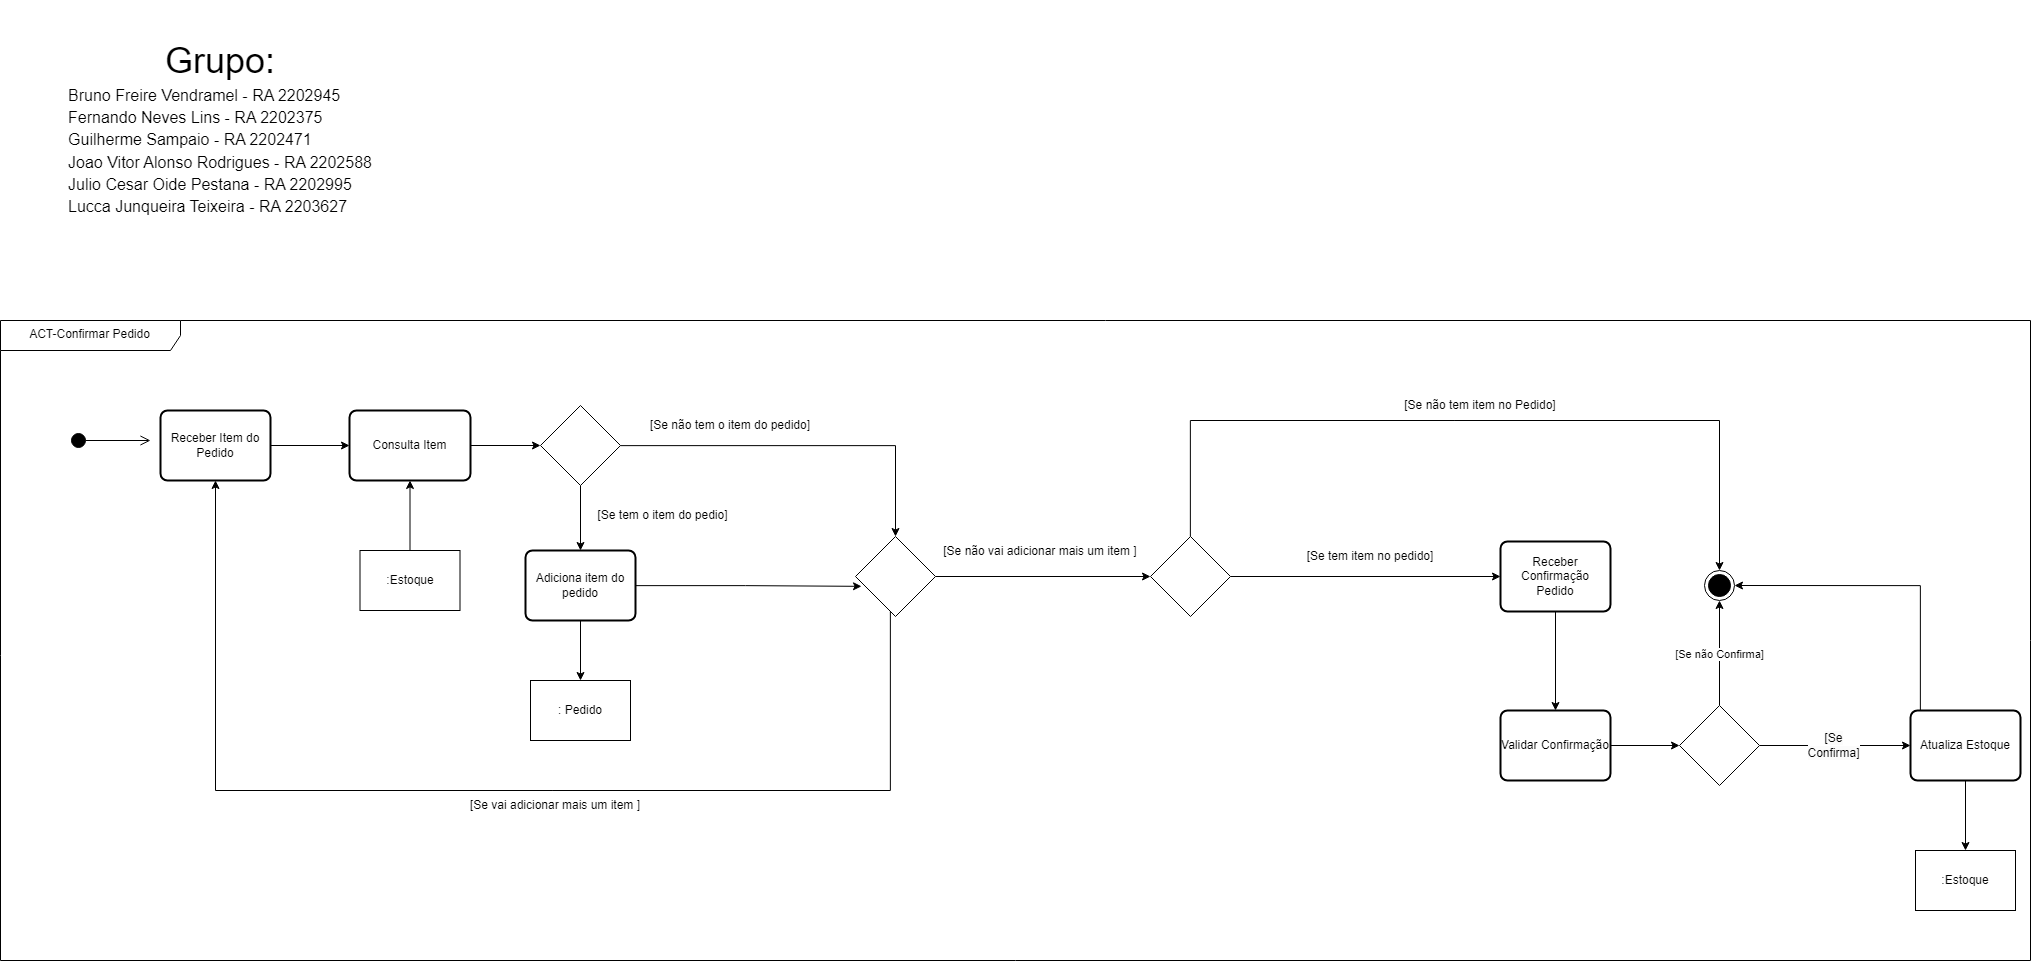

The diagram above was exported from draw.io. Its source (the exported page's mxGraphModel, read from the mxfile embedded in the PNG):
<mxGraphModel dx="2269" dy="3238" grid="1" gridSize="10" guides="1" tooltips="1" connect="1" arrows="1" fold="1" page="1" pageScale="1" pageWidth="827" pageHeight="1169" math="0" shadow="0">
  <root>
    <mxCell id="0" />
    <mxCell id="1" parent="0" />
    <mxCell id="4xVuUTlXyh0z2Seqe2P6-1" value="ACT-Confirmar Pedido" style="shape=umlFrame;whiteSpace=wrap;html=1;pointerEvents=0;width=180;height=30;" parent="1" vertex="1">
      <mxGeometry x="30" y="-30" width="2030" height="640" as="geometry" />
    </mxCell>
    <mxCell id="5TgA6NTY0FTLS-p8OdgZ-1" value="" style="html=1;verticalAlign=bottom;startArrow=circle;startFill=1;endArrow=open;startSize=6;endSize=8;curved=0;rounded=0;" parent="1" edge="1">
      <mxGeometry width="80" relative="1" as="geometry">
        <mxPoint x="100" y="90" as="sourcePoint" />
        <mxPoint x="180" y="90" as="targetPoint" />
      </mxGeometry>
    </mxCell>
    <mxCell id="5TgA6NTY0FTLS-p8OdgZ-8" style="edgeStyle=orthogonalEdgeStyle;rounded=0;orthogonalLoop=1;jettySize=auto;html=1;exitX=1;exitY=0.5;exitDx=0;exitDy=0;entryX=0.5;entryY=1;entryDx=0;entryDy=0;" parent="1" source="5TgA6NTY0FTLS-p8OdgZ-2" target="5TgA6NTY0FTLS-p8OdgZ-3" edge="1">
      <mxGeometry relative="1" as="geometry" />
    </mxCell>
    <mxCell id="5TgA6NTY0FTLS-p8OdgZ-2" value="Receber Item do Pedido" style="rounded=1;whiteSpace=wrap;html=1;absoluteArcSize=1;arcSize=14;strokeWidth=2;" parent="1" vertex="1">
      <mxGeometry x="190" y="60" width="110" height="70" as="geometry" />
    </mxCell>
    <mxCell id="5TgA6NTY0FTLS-p8OdgZ-14" style="edgeStyle=orthogonalEdgeStyle;rounded=0;orthogonalLoop=1;jettySize=auto;html=1;entryX=0;entryY=0.5;entryDx=0;entryDy=0;" parent="1" source="5TgA6NTY0FTLS-p8OdgZ-3" target="5TgA6NTY0FTLS-p8OdgZ-7" edge="1">
      <mxGeometry relative="1" as="geometry" />
    </mxCell>
    <mxCell id="5TgA6NTY0FTLS-p8OdgZ-3" value="Consulta Item" style="rounded=1;whiteSpace=wrap;html=1;absoluteArcSize=1;arcSize=14;strokeWidth=2;direction=south;" parent="1" vertex="1">
      <mxGeometry x="379" y="60" width="121" height="70" as="geometry" />
    </mxCell>
    <mxCell id="5TgA6NTY0FTLS-p8OdgZ-77" style="edgeStyle=orthogonalEdgeStyle;rounded=0;orthogonalLoop=1;jettySize=auto;html=1;entryX=0.5;entryY=0;entryDx=0;entryDy=0;" parent="1" source="5TgA6NTY0FTLS-p8OdgZ-4" target="5TgA6NTY0FTLS-p8OdgZ-76" edge="1">
      <mxGeometry relative="1" as="geometry" />
    </mxCell>
    <mxCell id="5TgA6NTY0FTLS-p8OdgZ-4" value="Receber Confirmação Pedido" style="rounded=1;whiteSpace=wrap;html=1;absoluteArcSize=1;arcSize=14;strokeWidth=2;" parent="1" vertex="1">
      <mxGeometry x="1530" y="191" width="110" height="70" as="geometry" />
    </mxCell>
    <mxCell id="5TgA6NTY0FTLS-p8OdgZ-17" style="edgeStyle=orthogonalEdgeStyle;rounded=0;orthogonalLoop=1;jettySize=auto;html=1;entryX=0.5;entryY=0;entryDx=0;entryDy=0;" parent="1" source="5TgA6NTY0FTLS-p8OdgZ-5" target="5TgA6NTY0FTLS-p8OdgZ-16" edge="1">
      <mxGeometry relative="1" as="geometry" />
    </mxCell>
    <mxCell id="5TgA6NTY0FTLS-p8OdgZ-5" value="Adiciona item do pedido" style="rounded=1;whiteSpace=wrap;html=1;absoluteArcSize=1;arcSize=14;strokeWidth=2;" parent="1" vertex="1">
      <mxGeometry x="555" y="200" width="110" height="70" as="geometry" />
    </mxCell>
    <mxCell id="5TgA6NTY0FTLS-p8OdgZ-15" style="edgeStyle=orthogonalEdgeStyle;rounded=0;orthogonalLoop=1;jettySize=auto;html=1;entryX=0.5;entryY=0;entryDx=0;entryDy=0;" parent="1" source="5TgA6NTY0FTLS-p8OdgZ-7" target="5TgA6NTY0FTLS-p8OdgZ-5" edge="1">
      <mxGeometry relative="1" as="geometry" />
    </mxCell>
    <mxCell id="5TgA6NTY0FTLS-p8OdgZ-18" style="edgeStyle=orthogonalEdgeStyle;rounded=0;orthogonalLoop=1;jettySize=auto;html=1;entryX=0.5;entryY=0;entryDx=0;entryDy=0;entryPerimeter=0;" parent="1" source="5TgA6NTY0FTLS-p8OdgZ-7" target="5TgA6NTY0FTLS-p8OdgZ-20" edge="1">
      <mxGeometry relative="1" as="geometry">
        <mxPoint x="915" y="195" as="targetPoint" />
      </mxGeometry>
    </mxCell>
    <mxCell id="5TgA6NTY0FTLS-p8OdgZ-7" value="" style="rhombus;whiteSpace=wrap;html=1;" parent="1" vertex="1">
      <mxGeometry x="570" y="55" width="80" height="80" as="geometry" />
    </mxCell>
    <mxCell id="5TgA6NTY0FTLS-p8OdgZ-27" style="edgeStyle=orthogonalEdgeStyle;rounded=0;orthogonalLoop=1;jettySize=auto;html=1;entryX=1;entryY=0.5;entryDx=0;entryDy=0;" parent="1" source="5TgA6NTY0FTLS-p8OdgZ-10" target="5TgA6NTY0FTLS-p8OdgZ-3" edge="1">
      <mxGeometry relative="1" as="geometry" />
    </mxCell>
    <mxCell id="5TgA6NTY0FTLS-p8OdgZ-10" value=":Estoque" style="rounded=0;whiteSpace=wrap;html=1;" parent="1" vertex="1">
      <mxGeometry x="389.5" y="200" width="100" height="60" as="geometry" />
    </mxCell>
    <mxCell id="5TgA6NTY0FTLS-p8OdgZ-13" value="[Se tem o item do pedio]" style="text;html=1;align=center;verticalAlign=middle;whiteSpace=wrap;rounded=0;" parent="1" vertex="1">
      <mxGeometry x="620" y="150" width="145" height="30" as="geometry" />
    </mxCell>
    <mxCell id="5TgA6NTY0FTLS-p8OdgZ-16" value=": Pedido" style="rounded=0;whiteSpace=wrap;html=1;" parent="1" vertex="1">
      <mxGeometry x="560" y="330" width="100" height="60" as="geometry" />
    </mxCell>
    <mxCell id="5TgA6NTY0FTLS-p8OdgZ-19" value="[Se não tem o item do pedido]" style="text;html=1;align=center;verticalAlign=middle;whiteSpace=wrap;rounded=0;" parent="1" vertex="1">
      <mxGeometry x="670" y="60" width="180" height="30" as="geometry" />
    </mxCell>
    <mxCell id="5TgA6NTY0FTLS-p8OdgZ-21" style="edgeStyle=orthogonalEdgeStyle;rounded=0;orthogonalLoop=1;jettySize=auto;html=1;entryX=0.5;entryY=1;entryDx=0;entryDy=0;" parent="1" source="5TgA6NTY0FTLS-p8OdgZ-20" target="5TgA6NTY0FTLS-p8OdgZ-2" edge="1">
      <mxGeometry relative="1" as="geometry">
        <Array as="points">
          <mxPoint x="920" y="440" />
          <mxPoint x="245" y="440" />
        </Array>
      </mxGeometry>
    </mxCell>
    <mxCell id="5TgA6NTY0FTLS-p8OdgZ-29" style="edgeStyle=orthogonalEdgeStyle;rounded=0;orthogonalLoop=1;jettySize=auto;html=1;entryX=0;entryY=0.5;entryDx=0;entryDy=0;" parent="1" source="5TgA6NTY0FTLS-p8OdgZ-20" target="5TgA6NTY0FTLS-p8OdgZ-42" edge="1">
      <mxGeometry relative="1" as="geometry" />
    </mxCell>
    <mxCell id="5TgA6NTY0FTLS-p8OdgZ-20" value="" style="rhombus;whiteSpace=wrap;html=1;" parent="1" vertex="1">
      <mxGeometry x="885" y="186" width="80" height="80" as="geometry" />
    </mxCell>
    <mxCell id="5TgA6NTY0FTLS-p8OdgZ-22" value="[Se vai adicionar mais um item ]" style="text;html=1;align=center;verticalAlign=middle;whiteSpace=wrap;rounded=0;" parent="1" vertex="1">
      <mxGeometry x="490" y="440" width="190" height="30" as="geometry" />
    </mxCell>
    <mxCell id="5TgA6NTY0FTLS-p8OdgZ-23" style="edgeStyle=orthogonalEdgeStyle;rounded=0;orthogonalLoop=1;jettySize=auto;html=1;entryX=0.075;entryY=0.623;entryDx=0;entryDy=0;entryPerimeter=0;" parent="1" source="5TgA6NTY0FTLS-p8OdgZ-5" target="5TgA6NTY0FTLS-p8OdgZ-20" edge="1">
      <mxGeometry relative="1" as="geometry" />
    </mxCell>
    <mxCell id="5TgA6NTY0FTLS-p8OdgZ-26" value="" style="ellipse;html=1;shape=endState;fillColor=#000000;strokeColor=#000000;" parent="1" vertex="1">
      <mxGeometry x="1734" y="220" width="30" height="30" as="geometry" />
    </mxCell>
    <mxCell id="5TgA6NTY0FTLS-p8OdgZ-38" value=":Estoque" style="rounded=0;whiteSpace=wrap;html=1;" parent="1" vertex="1">
      <mxGeometry x="1945" y="500" width="100" height="60" as="geometry" />
    </mxCell>
    <mxCell id="5TgA6NTY0FTLS-p8OdgZ-41" value="[Se não vai adicionar mais um item ]" style="text;html=1;align=center;verticalAlign=middle;whiteSpace=wrap;rounded=0;" parent="1" vertex="1">
      <mxGeometry x="970" y="186" width="200" height="30" as="geometry" />
    </mxCell>
    <mxCell id="5TgA6NTY0FTLS-p8OdgZ-49" style="edgeStyle=orthogonalEdgeStyle;rounded=0;orthogonalLoop=1;jettySize=auto;html=1;" parent="1" source="5TgA6NTY0FTLS-p8OdgZ-42" target="5TgA6NTY0FTLS-p8OdgZ-4" edge="1">
      <mxGeometry relative="1" as="geometry" />
    </mxCell>
    <mxCell id="5TgA6NTY0FTLS-p8OdgZ-51" style="edgeStyle=orthogonalEdgeStyle;rounded=0;orthogonalLoop=1;jettySize=auto;html=1;entryX=0.5;entryY=0;entryDx=0;entryDy=0;" parent="1" source="5TgA6NTY0FTLS-p8OdgZ-42" target="5TgA6NTY0FTLS-p8OdgZ-26" edge="1">
      <mxGeometry relative="1" as="geometry">
        <Array as="points">
          <mxPoint x="1220" y="70" />
          <mxPoint x="1749" y="70" />
        </Array>
      </mxGeometry>
    </mxCell>
    <mxCell id="5TgA6NTY0FTLS-p8OdgZ-42" value="" style="rhombus;whiteSpace=wrap;html=1;" parent="1" vertex="1">
      <mxGeometry x="1180" y="186" width="80" height="80" as="geometry" />
    </mxCell>
    <mxCell id="5TgA6NTY0FTLS-p8OdgZ-50" value="[Se tem item no pedido]" style="text;html=1;align=center;verticalAlign=middle;whiteSpace=wrap;rounded=0;" parent="1" vertex="1">
      <mxGeometry x="1300" y="191" width="200" height="30" as="geometry" />
    </mxCell>
    <mxCell id="5TgA6NTY0FTLS-p8OdgZ-52" value="[Se não tem item no Pedido]" style="text;html=1;align=center;verticalAlign=middle;whiteSpace=wrap;rounded=0;" parent="1" vertex="1">
      <mxGeometry x="1410" y="40" width="200" height="30" as="geometry" />
    </mxCell>
    <mxCell id="5TgA6NTY0FTLS-p8OdgZ-79" style="edgeStyle=orthogonalEdgeStyle;rounded=0;orthogonalLoop=1;jettySize=auto;html=1;entryX=0;entryY=0.5;entryDx=0;entryDy=0;" parent="1" source="5TgA6NTY0FTLS-p8OdgZ-76" target="5TgA6NTY0FTLS-p8OdgZ-78" edge="1">
      <mxGeometry relative="1" as="geometry" />
    </mxCell>
    <mxCell id="5TgA6NTY0FTLS-p8OdgZ-76" value="Validar Confirmação" style="rounded=1;whiteSpace=wrap;html=1;absoluteArcSize=1;arcSize=14;strokeWidth=2;" parent="1" vertex="1">
      <mxGeometry x="1530" y="360" width="110" height="70" as="geometry" />
    </mxCell>
    <mxCell id="5TgA6NTY0FTLS-p8OdgZ-80" value="[Se não Confirma]" style="edgeStyle=orthogonalEdgeStyle;rounded=0;orthogonalLoop=1;jettySize=auto;html=1;entryX=0.5;entryY=1;entryDx=0;entryDy=0;" parent="1" source="5TgA6NTY0FTLS-p8OdgZ-78" target="5TgA6NTY0FTLS-p8OdgZ-26" edge="1">
      <mxGeometry relative="1" as="geometry" />
    </mxCell>
    <mxCell id="5TgA6NTY0FTLS-p8OdgZ-83" value="&lt;span style=&quot;font-size: 12px; text-wrap: wrap; background-color: rgb(251, 251, 251);&quot;&gt;[Se Confirma]&lt;/span&gt;" style="edgeStyle=orthogonalEdgeStyle;rounded=0;orthogonalLoop=1;jettySize=auto;html=1;entryX=0;entryY=0.5;entryDx=0;entryDy=0;" parent="1" source="5TgA6NTY0FTLS-p8OdgZ-78" target="5TgA6NTY0FTLS-p8OdgZ-82" edge="1">
      <mxGeometry relative="1" as="geometry" />
    </mxCell>
    <mxCell id="5TgA6NTY0FTLS-p8OdgZ-78" value="" style="rhombus;" parent="1" vertex="1">
      <mxGeometry x="1709" y="355" width="80" height="80" as="geometry" />
    </mxCell>
    <mxCell id="5TgA6NTY0FTLS-p8OdgZ-84" style="edgeStyle=orthogonalEdgeStyle;rounded=0;orthogonalLoop=1;jettySize=auto;html=1;" parent="1" source="5TgA6NTY0FTLS-p8OdgZ-82" target="5TgA6NTY0FTLS-p8OdgZ-38" edge="1">
      <mxGeometry relative="1" as="geometry" />
    </mxCell>
    <mxCell id="5TgA6NTY0FTLS-p8OdgZ-85" style="edgeStyle=orthogonalEdgeStyle;rounded=0;orthogonalLoop=1;jettySize=auto;html=1;entryX=1;entryY=0.5;entryDx=0;entryDy=0;" parent="1" source="5TgA6NTY0FTLS-p8OdgZ-82" target="5TgA6NTY0FTLS-p8OdgZ-26" edge="1">
      <mxGeometry relative="1" as="geometry">
        <Array as="points">
          <mxPoint x="1950" y="235" />
        </Array>
      </mxGeometry>
    </mxCell>
    <mxCell id="5TgA6NTY0FTLS-p8OdgZ-82" value="Atualiza Estoque" style="rounded=1;whiteSpace=wrap;html=1;absoluteArcSize=1;arcSize=14;strokeWidth=2;" parent="1" vertex="1">
      <mxGeometry x="1940" y="360" width="110" height="70" as="geometry" />
    </mxCell>
    <mxCell id="OcpHrGlgphOdMNCKbGmP-1" value="&lt;span id=&quot;docs-internal-guid-8434d6e9-7fff-c247-7791-f04bce8001fc&quot;&gt;&lt;p style=&quot;line-height:1.38;margin-top:0pt;margin-bottom:0pt;&quot; dir=&quot;ltr&quot;&gt;&lt;span style=&quot;font-family: Arial, sans-serif; background-color: transparent; font-variant-numeric: normal; font-variant-east-asian: normal; font-variant-alternates: normal; font-variant-position: normal; vertical-align: baseline; white-space-collapse: preserve;&quot;&gt;&lt;font style=&quot;font-size: 36px;&quot;&gt;Grupo:&lt;/font&gt;&lt;/span&gt;&lt;/p&gt;&lt;p style=&quot;line-height:1.38;text-align: justify;margin-top:0pt;margin-bottom:0pt;&quot; dir=&quot;ltr&quot;&gt;&lt;span style=&quot;font-family: Arial, sans-serif; background-color: transparent; font-variant-numeric: normal; font-variant-east-asian: normal; font-variant-alternates: normal; font-variant-position: normal; vertical-align: baseline; white-space-collapse: preserve;&quot;&gt;&lt;font size=&quot;3&quot;&gt;Bruno Freire Vendramel - RA 2202945&lt;/font&gt;&lt;/span&gt;&lt;/p&gt;&lt;p style=&quot;line-height:1.38;text-align: justify;margin-top:0pt;margin-bottom:0pt;&quot; dir=&quot;ltr&quot;&gt;&lt;span style=&quot;font-family: Arial, sans-serif; background-color: transparent; font-variant-numeric: normal; font-variant-east-asian: normal; font-variant-alternates: normal; font-variant-position: normal; vertical-align: baseline; white-space-collapse: preserve;&quot;&gt;&lt;font size=&quot;3&quot;&gt;Fernando Neves Lins - RA 2202375&lt;/font&gt;&lt;/span&gt;&lt;/p&gt;&lt;p style=&quot;line-height:1.38;text-align: justify;margin-top:0pt;margin-bottom:0pt;&quot; dir=&quot;ltr&quot;&gt;&lt;span style=&quot;font-family: Arial, sans-serif; background-color: transparent; font-variant-numeric: normal; font-variant-east-asian: normal; font-variant-alternates: normal; font-variant-position: normal; vertical-align: baseline; white-space-collapse: preserve;&quot;&gt;&lt;font size=&quot;3&quot;&gt;Guilherme Sampaio - RA 2202471&lt;/font&gt;&lt;/span&gt;&lt;/p&gt;&lt;p style=&quot;line-height:1.38;text-align: justify;margin-top:0pt;margin-bottom:0pt;&quot; dir=&quot;ltr&quot;&gt;&lt;span style=&quot;font-family: Arial, sans-serif; background-color: transparent; font-variant-numeric: normal; font-variant-east-asian: normal; font-variant-alternates: normal; font-variant-position: normal; vertical-align: baseline; white-space-collapse: preserve;&quot;&gt;&lt;font size=&quot;3&quot;&gt;Joao Vitor Alonso Rodrigues - RA 2202588&lt;/font&gt;&lt;/span&gt;&lt;/p&gt;&lt;p style=&quot;line-height:1.38;text-align: justify;margin-top:0pt;margin-bottom:0pt;&quot; dir=&quot;ltr&quot;&gt;&lt;span style=&quot;font-family: Arial, sans-serif; background-color: transparent; font-variant-numeric: normal; font-variant-east-asian: normal; font-variant-alternates: normal; font-variant-position: normal; vertical-align: baseline; white-space-collapse: preserve;&quot;&gt;&lt;font size=&quot;3&quot;&gt;Julio Cesar Oide Pestana - RA 2202995&lt;/font&gt;&lt;/span&gt;&lt;/p&gt;&lt;p style=&quot;line-height:1.38;text-align: justify;margin-top:0pt;margin-bottom:0pt;&quot; dir=&quot;ltr&quot;&gt;&lt;span style=&quot;font-family: Arial, sans-serif; background-color: transparent; font-variant-numeric: normal; font-variant-east-asian: normal; font-variant-alternates: normal; font-variant-position: normal; vertical-align: baseline; white-space-collapse: preserve;&quot;&gt;&lt;font size=&quot;3&quot;&gt;Lucca Junqueira Teixeira - RA 2203627&lt;/font&gt;&lt;/span&gt;&lt;/p&gt;&lt;div&gt;&lt;span style=&quot;font-size: 11pt; font-family: Arial, sans-serif; background-color: transparent; font-variant-numeric: normal; font-variant-east-asian: normal; font-variant-alternates: normal; font-variant-position: normal; vertical-align: baseline; white-space-collapse: preserve;&quot;&gt;&lt;br&gt;&lt;/span&gt;&lt;/div&gt;&lt;/span&gt;" style="text;html=1;align=center;verticalAlign=middle;whiteSpace=wrap;rounded=0;" vertex="1" parent="1">
      <mxGeometry x="30" y="-350" width="440" height="270" as="geometry" />
    </mxCell>
  </root>
</mxGraphModel>